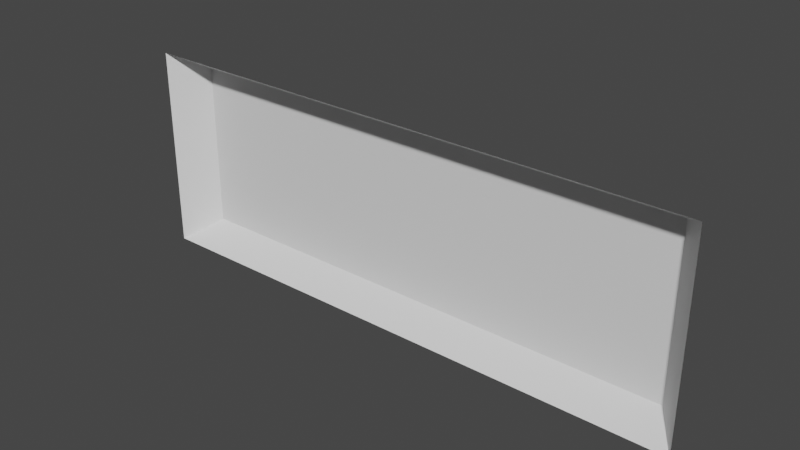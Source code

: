 # Source: door_numplate.blend  (saved by Blender 3.5.10; exported with 4.5.12 LTS)
import bpy
from mathutils import Matrix  # noqa: F401  (used for matrix-valued properties, if any)

bpy.ops.wm.read_factory_settings(use_empty=True)
scene = bpy.context.scene
scene.name = 'Scene'

# ---- collections
col_collection = bpy.data.collections.new('Collection'); scene.collection.children.link(col_collection)

# ---- materials (node trees are filled in below, after node groups)
mat_door = bpy.data.materials.new('Door')
mat_door.use_transparent_shadow = False

# ---- material node trees
mat_door.use_nodes = True; mat_door.node_tree.nodes.clear()
_N = mat_door.node_tree.nodes; _L = mat_door.node_tree.links
n0 = _N.new('ShaderNodeBsdfPrincipled'); n0.name = 'Principled BSDF'; n0.location = (10, 300)
n0.distribution = 'GGX'
n0.subsurface_method = 'RANDOM_WALK_SKIN'
n0.inputs[3].default_value = 1.45
n0.inputs[27].default_value = (0.0, 0.0, 0.0, 1.0)
n0.inputs[28].default_value = 1.0
n1 = _N.new('ShaderNodeOutputMaterial'); n1.name = 'Material Output'; n1.location = (300, 300)
_L.new(n0.outputs[0], n1.inputs[0])
n1.is_active_output = True

# ---- world
world_world = bpy.data.worlds.new('World'); scene.world = world_world
world_world.use_nodes = True; world_world.node_tree.nodes.clear()
_N = world_world.node_tree.nodes; _L = world_world.node_tree.links
n0 = _N.new('ShaderNodeOutputWorld'); n0.name = 'World Output'; n0.location = (300, 300)
n1 = _N.new('ShaderNodeBackground'); n1.name = 'Background'; n1.location = (10, 300)
n1.inputs[0].default_value = (0.05088, 0.05088, 0.05088, 1.0)
_L.new(n1.outputs[0], n0.inputs[0])
n0.is_active_output = True
world_world.color = (0.05088, 0.05088, 0.05088)
world_world.use_sun_shadow = False
world_world.sun_shadow_jitter_overblur = 0.0

# ---- meshes
me_cube_001 = bpy.data.meshes.new('Cube.001')
me_cube_001.from_pydata([(-0.05694, 0.1427, 0.04109), (-0.05694, 0.1427, 0.409), (-1.193, 0.1427, 0.04109), (-1.193, 0.1427, 0.409), (0.0, 0.06908, 0.0), (0.0, 0.06908, 0.4501), (-1.25, 0.06908, 0.4501), (-1.25, 0.06908, 0.0)], [], [(1, 0, 2, 3), (3, 2, 7, 6), (0, 1, 5, 4), (3, 6, 5, 1), (2, 0, 4, 7)])
_uv = me_cube_001.uv_layers.new(name='UVMap')
_uv.uv.foreach_set('vector', [0.6462, 1.812, -0.2157, 1.789, -0.2327, -0.8074, 0.6345, -0.7825, 0.6345, -0.7825, -0.2327, -0.8074, -0.4016, -0.9998, 0.8034, -0.986, -0.2157, 1.789, 0.6462, 1.812, 0.8034, 2.0, -0.3727, 1.988, 0.6345, -0.7825, 0.8034, -0.986, 0.8034, 2.0, 0.6462, 1.812, -0.2327, -0.8074, -0.2157, 1.789, -0.3727, 1.988, -0.4016, -0.9998])
me_cube_001.materials.append(mat_door)
me_cube_001.use_remesh_fix_poles = True
me_cube_001.use_remesh_preserve_attributes = False
me_cube_001.update()

# ---- objects
ob_cube_001 = bpy.data.objects.new('Cube.001', me_cube_001)

# ---- transforms, parenting, visibility, modifiers, constraints
ob_cube_001.location = (0.0, 0.0, 0.0)

# ---- collection membership
col_collection.objects.link(ob_cube_001)

# ---- scene / render settings (as saved in the file)
scene.frame_start = 1; scene.frame_end = 250; scene.frame_set(1)
scene.render.engine = 'BLENDER_EEVEE_NEXT'
scene.cycles.sampling_pattern = 'TABULATED_SOBOL'
scene.view_settings.view_transform = 'Filmic'
bpy.context.view_layer.update()

# ---- added for rendering (the .blend has no active camera and no usable light): camera, sun
cam_auto = bpy.data.cameras.new('AutoCamera')
cam_auto.lens = 50.0
cam_auto.sensor_width = 36.0
cam_auto.clip_end = 1000.0
ob_auto_camera = bpy.data.objects.new('AutoCamera', cam_auto)
scene.collection.objects.link(ob_auto_camera)
ob_auto_camera.location = (0.606099, -1.37141, 1.20991)
ob_auto_camera.rotation_euler = (1.09748, -7.21219e-08, 0.694738)
scene.camera = ob_auto_camera
light_auto_sun = bpy.data.lights.new('AutoSun', 'SUN')
light_auto_sun.energy = 3.0
light_auto_sun.angle = 0.0523599
ob_auto_sun = bpy.data.objects.new('AutoSun', light_auto_sun)
scene.collection.objects.link(ob_auto_sun)
ob_auto_sun.rotation_euler = (0.872665, 0.174533, 0.523599)
bpy.context.view_layer.update()
